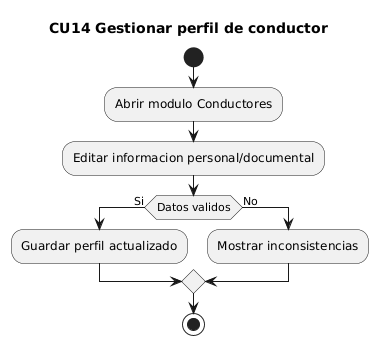

The diagram above was rendered by PlantUML. Its source (embedded in the PNG):
@startuml
title CU14 Gestionar perfil de conductor
start
:Abrir modulo Conductores;
:Editar informacion personal/documental;
if (Datos validos) then (Si)
  :Guardar perfil actualizado;
else (No)
  :Mostrar inconsistencias;
endif
stop
@enduml